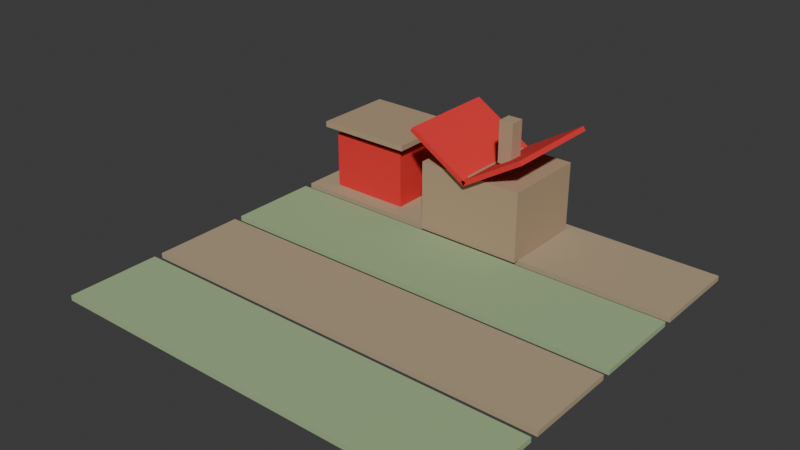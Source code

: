 # Source: setpiece-farm.blend  (saved by Blender 4.5.92; exported with 4.5.12 LTS)
import bpy
from mathutils import Matrix  # noqa: F401  (used for matrix-valued properties, if any)

bpy.ops.wm.read_factory_settings(use_empty=True)
scene = bpy.context.scene
scene.name = 'Scene'

# ---- collections
col_collection = bpy.data.collections.new('Collection'); scene.collection.children.link(col_collection)

# ---- materials (node trees are filled in below, after node groups)
mat_setpiece_farm_grass = bpy.data.materials.new('setpiece-farm_grass')
mat_setpiece_farm_field = bpy.data.materials.new('setpiece-farm_field')
mat_setpiece_farm_wood = bpy.data.materials.new('setpiece-farm_wood')
mat_setpiece_farm_roof = bpy.data.materials.new('setpiece-farm_roof')

# ---- material node trees
mat_setpiece_farm_grass.use_nodes = True; mat_setpiece_farm_grass.node_tree.nodes.clear()
_N = mat_setpiece_farm_grass.node_tree.nodes; _L = mat_setpiece_farm_grass.node_tree.links
n0 = _N.new('ShaderNodeBsdfPrincipled'); n0.name = 'Principled BSDF'; n0.location = (-200, 100)
n0.inputs[0].default_value = (0.35, 0.48, 0.25, 1.0)
n0.inputs[2].default_value = 1.0
n1 = _N.new('ShaderNodeOutputMaterial'); n1.name = 'Material Output'; n1.location = (200, 100)
_L.new(n0.outputs[0], n1.inputs[0])
n1.is_active_output = True
mat_setpiece_farm_field.use_nodes = True; mat_setpiece_farm_field.node_tree.nodes.clear()
_N = mat_setpiece_farm_field.node_tree.nodes; _L = mat_setpiece_farm_field.node_tree.links
n0 = _N.new('ShaderNodeBsdfPrincipled'); n0.name = 'Principled BSDF'; n0.location = (-200, 100)
n0.inputs[0].default_value = (0.45, 0.35, 0.22, 1.0)
n0.inputs[2].default_value = 1.0
n1 = _N.new('ShaderNodeOutputMaterial'); n1.name = 'Material Output'; n1.location = (200, 100)
_L.new(n0.outputs[0], n1.inputs[0])
n1.is_active_output = True
mat_setpiece_farm_wood.use_nodes = True; mat_setpiece_farm_wood.node_tree.nodes.clear()
_N = mat_setpiece_farm_wood.node_tree.nodes; _L = mat_setpiece_farm_wood.node_tree.links
n0 = _N.new('ShaderNodeBsdfPrincipled'); n0.name = 'Principled BSDF'; n0.location = (-200, 100)
n0.inputs[0].default_value = (0.45, 0.32, 0.2, 1.0)
n0.inputs[2].default_value = 0.85
n1 = _N.new('ShaderNodeOutputMaterial'); n1.name = 'Material Output'; n1.location = (200, 100)
_L.new(n0.outputs[0], n1.inputs[0])
n1.is_active_output = True
mat_setpiece_farm_roof.use_nodes = True; mat_setpiece_farm_roof.node_tree.nodes.clear()
_N = mat_setpiece_farm_roof.node_tree.nodes; _L = mat_setpiece_farm_roof.node_tree.links
n0 = _N.new('ShaderNodeBsdfPrincipled'); n0.name = 'Principled BSDF'; n0.location = (-200, 100)
n0.inputs[0].default_value = (0.8, 0.03, 0.03, 1.0)
n0.inputs[2].default_value = 0.9
n1 = _N.new('ShaderNodeOutputMaterial'); n1.name = 'Material Output'; n1.location = (200, 100)
_L.new(n0.outputs[0], n1.inputs[0])
n1.is_active_output = True

# ---- world
world_world = bpy.data.worlds.new('World'); scene.world = world_world
world_world.use_nodes = True; world_world.node_tree.nodes.clear()
_N = world_world.node_tree.nodes; _L = world_world.node_tree.links
n0 = _N.new('ShaderNodeOutputWorld'); n0.name = 'World Output'; n0.location = (200, 100)
n1 = _N.new('ShaderNodeBackground'); n1.name = 'Background'; n1.location = (-200, 100)
n1.inputs[0].default_value = (0.05088, 0.05088, 0.05088, 1.0)
_L.new(n1.outputs[0], n0.inputs[0])
n0.is_active_output = True
world_world.color = (0.05088, 0.05088, 0.05088)
world_world.sun_shadow_jitter_overblur = 0.0

# ---- meshes
me_cube = bpy.data.meshes.new('Cube')
me_cube.from_pydata([(-0.5, -0.5, -0.5), (-0.5, -0.5, 0.5), (-0.5, 0.5, -0.5), (-0.5, 0.5, 0.5), (0.5, -0.5, -0.5), (0.5, -0.5, 0.5), (0.5, 0.5, -0.5), (0.5, 0.5, 0.5), (-0.5, 0.5909, -0.5), (-0.5, 0.5909, 0.5), (-0.5, 1.591, -0.5), (-0.5, 1.591, 0.5), (0.5, 0.5909, -0.5), (0.5, 0.5909, 0.5), (0.5, 1.591, -0.5), (0.5, 1.591, 0.5), (-0.5, 1.682, -0.5), (-0.5, 1.682, 0.5), (-0.5, 2.682, -0.5), (-0.5, 2.682, 0.5), (0.5, 1.682, -0.5), (0.5, 1.682, 0.5), (0.5, 2.682, -0.5), (0.5, 2.682, 0.5), (-0.5, 2.773, -0.5), (-0.5, 2.773, 0.5), (-0.5, 3.773, -0.5), (-0.5, 3.773, 0.5), (0.5, 2.773, -0.5), (0.5, 2.773, 0.5), (0.5, 3.773, -0.5), (0.5, 3.773, 0.5), (-0.13, 2.705, 0.5), (-0.13, 2.705, 14.67), (-0.13, 3.659, 0.5), (-0.13, 3.659, 14.67), (0.13, 2.705, 0.5), (0.13, 2.705, 14.67), (0.13, 3.659, 0.5), (0.13, 3.659, 14.67), (-0.1497, 2.614, 20.97), (-0.1435, 2.614, 21.82), (-0.1497, 3.75, 20.97), (-0.1435, 3.75, 21.82), (-0.0005402, 2.614, 13.35), (0.005732, 2.614, 14.2), (-0.0005402, 3.75, 13.35), (0.005732, 3.75, 14.2), (0.0005402, 2.614, 13.35), (-0.005732, 2.614, 14.2), (0.0005402, 3.75, 13.35), (-0.005732, 3.75, 14.2), (0.1497, 2.614, 20.97), (0.1435, 2.614, 21.82), (0.1497, 3.75, 20.97), (0.1435, 3.75, 21.82), (0.0425, 2.92, 17.17), (0.0425, 2.92, 25.5), (0.0425, 3.08, 17.17), (0.0425, 3.08, 25.5), (0.0775, 2.92, 17.17), (0.0775, 2.92, 25.5), (0.0775, 3.08, 17.17), (0.0775, 3.08, 25.5), (-0.44, 2.955, 0.5), (-0.44, 2.955, 12.17), (-0.44, 3.682, 0.5), (-0.44, 3.682, 12.17), (-0.24, 2.955, 0.5), (-0.24, 2.955, 12.17), (-0.24, 3.682, 0.5), (-0.24, 3.682, 12.17), (-0.46, 2.864, 13.67), (-0.46, 2.864, 14.83), (-0.46, 3.773, 13.67), (-0.46, 3.773, 14.83), (-0.22, 2.864, 13.67), (-0.22, 2.864, 14.83), (-0.22, 3.773, 13.67), (-0.22, 3.773, 14.83)], [], [(0, 1, 3, 2), (2, 3, 7, 6), (6, 7, 5, 4), (4, 5, 1, 0), (2, 6, 4, 0), (7, 3, 1, 5), (8, 9, 11, 10), (10, 11, 15, 14), (14, 15, 13, 12), (12, 13, 9, 8), (10, 14, 12, 8), (15, 11, 9, 13), (16, 17, 19, 18), (18, 19, 23, 22), (22, 23, 21, 20), (20, 21, 17, 16), (18, 22, 20, 16), (23, 19, 17, 21), (24, 25, 27, 26), (26, 27, 31, 30), (30, 31, 29, 28), (28, 29, 25, 24), (26, 30, 28, 24), (31, 27, 25, 29), (32, 33, 35, 34), (34, 35, 39, 38), (38, 39, 37, 36), (36, 37, 33, 32), (34, 38, 36, 32), (39, 35, 33, 37), (40, 41, 43, 42), (42, 43, 47, 46), (46, 47, 45, 44), (44, 45, 41, 40), (42, 46, 44, 40), (47, 43, 41, 45), (48, 49, 51, 50), (50, 51, 55, 54), (54, 55, 53, 52), (52, 53, 49, 48), (50, 54, 52, 48), (55, 51, 49, 53), (56, 57, 59, 58), (58, 59, 63, 62), (62, 63, 61, 60), (60, 61, 57, 56), (58, 62, 60, 56), (63, 59, 57, 61), (64, 65, 67, 66), (66, 67, 71, 70), (70, 71, 69, 68), (68, 69, 65, 64), (66, 70, 68, 64), (71, 67, 65, 69), (72, 73, 75, 74), (74, 75, 79, 78), (78, 79, 77, 76), (76, 77, 73, 72), (74, 78, 76, 72), (79, 75, 73, 77)])
me_cube.polygons.foreach_set('material_index', [0, 0, 0, 0, 0, 0, 1, 1, 1, 1, 1, 1, 0, 0, 0, 0, 0, 0, 1, 1, 1, 1, 1, 1, 2, 2, 2, 2, 2, 2, 3, 3, 3, 3, 3, 3, 3, 3, 3, 3, 3, 3, 2, 2, 2, 2, 2, 2, 3, 3, 3, 3, 3, 3, 2, 2, 2, 2, 2, 2])
_uv = me_cube.uv_layers.new(name='UVMap')
_uv.uv.foreach_set('vector', [0.375, 0.0, 0.625, 0.0, 0.625, 0.25, 0.375, 0.25, 0.375, 0.25, 0.625, 0.25, 0.625, 0.5, 0.375, 0.5, 0.375, 0.5, 0.625, 0.5, 0.625, 0.75, 0.375, 0.75, 0.375, 0.75, 0.625, 0.75, 0.625, 1.0, 0.375, 1.0, 0.125, 0.5, 0.375, 0.5, 0.375, 0.75, 0.125, 0.75, 0.625, 0.5, 0.875, 0.5, 0.875, 0.75, 0.625, 0.75, 0.375, 0.0, 0.625, 0.0, 0.625, 0.25, 0.375, 0.25, 0.375, 0.25, 0.625, 0.25, 0.625, 0.5, 0.375, 0.5, 0.375, 0.5, 0.625, 0.5, 0.625, 0.75, 0.375, 0.75, 0.375, 0.75, 0.625, 0.75, 0.625, 1.0, 0.375, 1.0, 0.125, 0.5, 0.375, 0.5, 0.375, 0.75, 0.125, 0.75, 0.625, 0.5, 0.875, 0.5, 0.875, 0.75, 0.625, 0.75, 0.375, 0.0, 0.625, 0.0, 0.625, 0.25, 0.375, 0.25, 0.375, 0.25, 0.625, 0.25, 0.625, 0.5, 0.375, 0.5, 0.375, 0.5, 0.625, 0.5, 0.625, 0.75, 0.375, 0.75, 0.375, 0.75, 0.625, 0.75, 0.625, 1.0, 0.375, 1.0, 0.125, 0.5, 0.375, 0.5, 0.375, 0.75, 0.125, 0.75, 0.625, 0.5, 0.875, 0.5, 0.875, 0.75, 0.625, 0.75, 0.375, 0.0, 0.625, 0.0, 0.625, 0.25, 0.375, 0.25, 0.375, 0.25, 0.625, 0.25, 0.625, 0.5, 0.375, 0.5, 0.375, 0.5, 0.625, 0.5, 0.625, 0.75, 0.375, 0.75, 0.375, 0.75, 0.625, 0.75, 0.625, 1.0, 0.375, 1.0, 0.125, 0.5, 0.375, 0.5, 0.375, 0.75, 0.125, 0.75, 0.625, 0.5, 0.875, 0.5, 0.875, 0.75, 0.625, 0.75, 0.375, 0.0, 0.625, 0.0, 0.625, 0.25, 0.375, 0.25, 0.375, 0.25, 0.625, 0.25, 0.625, 0.5, 0.375, 0.5, 0.375, 0.5, 0.625, 0.5, 0.625, 0.75, 0.375, 0.75, 0.375, 0.75, 0.625, 0.75, 0.625, 1.0, 0.375, 1.0, 0.125, 0.5, 0.375, 0.5, 0.375, 0.75, 0.125, 0.75, 0.625, 0.5, 0.875, 0.5, 0.875, 0.75, 0.625, 0.75, 0.375, 0.0, 0.625, 0.0, 0.625, 0.25, 0.375, 0.25, 0.375, 0.25, 0.625, 0.25, 0.625, 0.5, 0.375, 0.5, 0.375, 0.5, 0.625, 0.5, 0.625, 0.75, 0.375, 0.75, 0.375, 0.75, 0.625, 0.75, 0.625, 1.0, 0.375, 1.0, 0.125, 0.5, 0.375, 0.5, 0.375, 0.75, 0.125, 0.75, 0.625, 0.5, 0.875, 0.5, 0.875, 0.75, 0.625, 0.75, 0.375, 0.0, 0.625, 0.0, 0.625, 0.25, 0.375, 0.25, 0.375, 0.25, 0.625, 0.25, 0.625, 0.5, 0.375, 0.5, 0.375, 0.5, 0.625, 0.5, 0.625, 0.75, 0.375, 0.75, 0.375, 0.75, 0.625, 0.75, 0.625, 1.0, 0.375, 1.0, 0.125, 0.5, 0.375, 0.5, 0.375, 0.75, 0.125, 0.75, 0.625, 0.5, 0.875, 0.5, 0.875, 0.75, 0.625, 0.75, 0.375, 0.0, 0.625, 0.0, 0.625, 0.25, 0.375, 0.25, 0.375, 0.25, 0.625, 0.25, 0.625, 0.5, 0.375, 0.5, 0.375, 0.5, 0.625, 0.5, 0.625, 0.75, 0.375, 0.75, 0.375, 0.75, 0.625, 0.75, 0.625, 1.0, 0.375, 1.0, 0.125, 0.5, 0.375, 0.5, 0.375, 0.75, 0.125, 0.75, 0.625, 0.5, 0.875, 0.5, 0.875, 0.75, 0.625, 0.75, 0.375, 0.0, 0.625, 0.0, 0.625, 0.25, 0.375, 0.25, 0.375, 0.25, 0.625, 0.25, 0.625, 0.5, 0.375, 0.5, 0.375, 0.5, 0.625, 0.5, 0.625, 0.75, 0.375, 0.75, 0.375, 0.75, 0.625, 0.75, 0.625, 1.0, 0.375, 1.0, 0.125, 0.5, 0.375, 0.5, 0.375, 0.75, 0.125, 0.75, 0.625, 0.5, 0.875, 0.5, 0.875, 0.75, 0.625, 0.75, 0.375, 0.0, 0.625, 0.0, 0.625, 0.25, 0.375, 0.25, 0.375, 0.25, 0.625, 0.25, 0.625, 0.5, 0.375, 0.5, 0.375, 0.5, 0.625, 0.5, 0.625, 0.75, 0.375, 0.75, 0.375, 0.75, 0.625, 0.75, 0.625, 1.0, 0.375, 1.0, 0.125, 0.5, 0.375, 0.5, 0.375, 0.75, 0.125, 0.75, 0.625, 0.5, 0.875, 0.5, 0.875, 0.75, 0.625, 0.75])
me_cube.materials.append(mat_setpiece_farm_grass)
me_cube.materials.append(mat_setpiece_farm_field)
me_cube.materials.append(mat_setpiece_farm_wood)
me_cube.materials.append(mat_setpiece_farm_roof)
me_cube.update()

# ---- objects
ob_setpiece_farm = bpy.data.objects.new('setpiece-farm', me_cube)

# ---- transforms, parenting, visibility, modifiers, constraints
ob_setpiece_farm.location = (0.0, -4.5, -0.06)
ob_setpiece_farm.scale = (10.0, 2.2, 0.12)

# ---- collection membership
col_collection.objects.link(ob_setpiece_farm)

# ---- scene / render settings (as saved in the file)
scene.frame_start = 1; scene.frame_end = 250; scene.frame_set(1)
scene.render.engine = 'BLENDER_EEVEE_NEXT'
bpy.context.view_layer.update()

# ---- added for rendering (the .blend has no active camera and no usable light): camera, sun
cam_auto = bpy.data.cameras.new('AutoCamera')
cam_auto.lens = 50.0
cam_auto.sensor_width = 36.0
cam_auto.clip_end = 1000.0
ob_auto_camera = bpy.data.objects.new('AutoCamera', cam_auto)
scene.collection.objects.link(ob_auto_camera)
ob_auto_camera.location = (13.0222, -16.5266, 11.8577)
ob_auto_camera.rotation_euler = (1.09748, -7.21219e-08, 0.694738)
scene.camera = ob_auto_camera
light_auto_sun = bpy.data.lights.new('AutoSun', 'SUN')
light_auto_sun.energy = 3.0
light_auto_sun.angle = 0.0523599
ob_auto_sun = bpy.data.objects.new('AutoSun', light_auto_sun)
scene.collection.objects.link(ob_auto_sun)
ob_auto_sun.rotation_euler = (0.872665, 0.174533, 0.523599)
bpy.context.view_layer.update()
